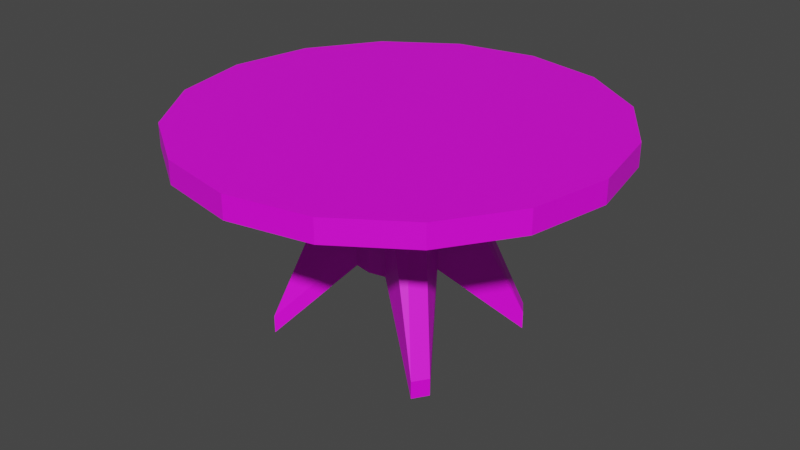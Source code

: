 # Source: CircleTable.blend  (saved by Blender 2.91.10; exported with 4.5.12 LTS)
import bpy
from mathutils import Matrix  # noqa: F401  (used for matrix-valued properties, if any)

bpy.ops.wm.read_factory_settings(use_empty=True)
scene = bpy.context.scene
scene.name = 'Scene'

# ---- collections
col_collection = bpy.data.collections.new('Collection'); scene.collection.children.link(col_collection)

# ---- images (referenced by path relative to the original .blend; pixels are not part of the script)
import os
ASSET_DIR = os.environ.get("B2B_ASSET_DIR", "")  # directory of the original .blend (textures are referenced by path, not embedded)
HERE = os.path.dirname(os.path.abspath(__file__))  # packed textures are extracted next to this script under _unpacked/

def load_image(name, relpath, width, height, colorspace="sRGB"):
    """Load a texture the original file referenced (path relative to the .blend, or extracted next to this script)."""
    p = next((c for c in (os.path.join(HERE, relpath), os.path.join(ASSET_DIR, relpath)) if relpath and os.path.exists(c)), "")
    if p:
        img = bpy.data.images.load(p, check_existing=True)
        img.name = name
    else:  # same state as the original file: an image datablock whose file is absent (Cycles renders it pink)
        img = bpy.data.images.new(name, width, height)
        img.source = "FILE"
        img.filepath = "//" + (relpath or name)
    img.colorspace_settings.name = colorspace
    return img
img_circletable = load_image('CircleTable', 'CircleTable.png', 1024, 1024, 'sRGB')

# ---- materials (node trees are filled in below, after node groups)
mat_m_circle_table = bpy.data.materials.new('m_circle_table')
mat_m_circle_table.use_transparent_shadow = False

# ---- material node trees
mat_m_circle_table.use_nodes = True; mat_m_circle_table.node_tree.nodes.clear()
_N = mat_m_circle_table.node_tree.nodes; _L = mat_m_circle_table.node_tree.links
n0 = _N.new('ShaderNodeBsdfPrincipled'); n0.name = 'Principled BSDF'; n0.location = (10, 300)
n0.distribution = 'GGX'
n0.subsurface_method = 'BURLEY'
n0.inputs[3].default_value = 1.45
n0.inputs[27].default_value = (0.0, 0.0, 0.0, 1.0)
n0.inputs[28].default_value = 1.0
n1 = _N.new('ShaderNodeOutputMaterial'); n1.name = 'Material Output'; n1.location = (300, 300)
n2 = _N.new('ShaderNodeTexImage'); n2.name = 'Image Texture'; n2.location = (-280, 280)
n2.image = img_circletable
_L.new(n0.outputs[0], n1.inputs[0])
_L.new(n2.outputs[0], n0.inputs[0])
n1.is_active_output = True

# ---- world
world_world = bpy.data.worlds.new('World'); scene.world = world_world
world_world.use_nodes = True; world_world.node_tree.nodes.clear()
_N = world_world.node_tree.nodes; _L = world_world.node_tree.links
n0 = _N.new('ShaderNodeOutputWorld'); n0.name = 'World Output'; n0.location = (300, 300)
n1 = _N.new('ShaderNodeBackground'); n1.name = 'Background'; n1.location = (10, 300)
n1.inputs[0].default_value = (0.05088, 0.05088, 0.05088, 1.0)
_L.new(n1.outputs[0], n0.inputs[0])
n0.is_active_output = True
world_world.color = (0.05088, 0.05088, 0.05088)
world_world.use_sun_shadow = False
world_world.sun_shadow_jitter_overblur = 0.0

# ---- meshes
me_cylinder = bpy.data.meshes.new('Cylinder')
me_cylinder.from_pydata([(0.0, 0.0625, -0.09201), (-8.978e-09, 0.01326, -0.07521), (0.02392, 0.05774, -0.09201), (0.005074, 0.01225, -0.07521), (0.04419, 0.04419, -0.09201), (0.009375, 0.009375, -0.07521), (0.05774, 0.02392, -0.09201), (0.01225, 0.005074, -0.07521), (0.0625, -2.732e-09, -0.09201), (0.01326, -3.106e-09, -0.07521), (0.05774, -0.02392, -0.09201), (0.01225, -0.005074, -0.07521), (0.04419, -0.04419, -0.09201), (0.009375, -0.009375, -0.07521), (0.02392, -0.05774, -0.09201), (0.005074, -0.01225, -0.07521), (9.437e-09, -0.0625, -0.09201), (1.582e-09, -0.01326, -0.07521), (-0.02392, -0.05774, -0.09201), (-0.005074, -0.01225, -0.07521), (-0.04419, -0.04419, -0.09201), (-0.009375, -0.009375, -0.07521), (-0.05774, -0.02392, -0.09201), (-0.01225, -0.005074, -0.07521), (-0.0625, 7.453e-10, -0.09201), (-0.01326, -2.621e-09, -0.07521), (-0.05774, 0.02392, -0.09201), (-0.01225, 0.005074, -0.07521), (-0.04419, 0.04419, -0.09201), (-0.009375, 0.009375, -0.07521), (-0.02392, 0.05774, -0.09201), (-0.005074, 0.01225, -0.07521), (0.02392, 0.05774, -0.07521), (0.0, 0.0625, -0.07521), (0.04419, 0.04419, -0.07521), (0.05774, 0.02392, -0.07521), (0.0625, -2.732e-09, -0.07521), (0.05774, -0.02392, -0.07521), (0.04419, -0.04419, -0.07521), (0.02392, -0.05774, -0.07521), (9.437e-09, -0.0625, -0.07521), (-0.02392, -0.05774, -0.07521), (-0.04419, -0.04419, -0.07521), (-0.05774, -0.02392, -0.07521), (-0.0625, 7.453e-10, -0.07521), (-0.05774, 0.02392, -0.07521), (-0.04419, 0.04419, -0.07521), (-0.02392, 0.05774, -0.07521), (0.005074, 0.01225, 0.01222), (-6.773e-09, 0.01326, 0.01222), (0.02502, 0.02561, 0.07035), (0.0279, 0.02131, 0.07035), (0.01326, -3.106e-09, 0.01222), (0.0279, -0.02131, 0.07035), (0.02502, -0.02561, 0.07035), (0.005074, -0.01225, 0.01222), (3.786e-09, -0.01326, 0.01222), (-0.005074, -0.01225, 0.01222), (-0.02502, -0.02561, 0.07035), (-0.0279, -0.02131, 0.07035), (-0.01326, -2.621e-09, 0.01222), (-0.0279, 0.02131, 0.07035), (-0.02502, 0.02561, 0.07035), (-0.005074, 0.01225, 0.01222), (0.005074, 0.01225, -0.0008936), (0.02502, 0.02561, 0.05723), (-0.005074, -0.01225, -0.0008936), (-0.02502, -0.02561, 0.05723), (0.0279, 0.02131, 0.05723), (-0.0279, -0.02131, 0.05723), (0.01326, -3.106e-09, -0.0008936), (-0.01326, -2.621e-09, -0.0008936), (0.0279, -0.02131, 0.05723), (-0.0279, 0.02131, 0.05723), (0.02502, -0.02561, 0.05723), (-0.02502, 0.02561, 0.05723), (0.005074, -0.01225, -0.0008936), (-0.005074, 0.01225, -0.0008936), (3.456e-09, -0.01326, -0.0008936), (-7.104e-09, 0.01326, -0.0008936)], [], [(0, 33, 32, 2), (2, 32, 34, 4), (4, 34, 35, 6), (6, 35, 36, 8), (8, 36, 37, 10), (10, 37, 38, 12), (12, 38, 39, 14), (14, 39, 40, 16), (16, 40, 41, 18), (18, 41, 42, 20), (20, 42, 43, 22), (22, 43, 44, 24), (24, 44, 45, 26), (26, 45, 46, 28), (65, 64, 48, 50), (28, 46, 47, 30), (30, 47, 33, 0), (0, 2, 4, 6, 8, 10, 12, 14, 16, 18, 20, 22, 24, 26, 28, 30), (1, 3, 32, 33), (3, 5, 34, 32), (5, 7, 35, 34), (7, 9, 36, 35), (9, 11, 37, 36), (11, 13, 38, 37), (13, 15, 39, 38), (15, 17, 40, 39), (17, 19, 41, 40), (19, 21, 42, 41), (21, 23, 43, 42), (23, 25, 44, 43), (25, 27, 45, 44), (27, 29, 46, 45), (29, 31, 47, 46), (31, 1, 33, 47), (48, 60, 55), (67, 66, 57, 58), (68, 65, 50, 51), (69, 67, 58, 59), (70, 68, 51, 52), (71, 69, 59, 60), (72, 70, 52, 53), (73, 71, 60, 61), (74, 72, 53, 54), (75, 73, 61, 62), (76, 74, 54, 55), (77, 75, 62, 63), (78, 76, 55, 56), (64, 79, 49, 48), (79, 77, 63, 49), (66, 78, 56, 57), (19, 17, 78, 66), (1, 31, 77, 79), (3, 1, 79, 64), (17, 15, 76, 78), (31, 29, 75, 77), (15, 13, 74, 76), (29, 27, 73, 75), (13, 11, 72, 74), (27, 25, 71, 73), (11, 9, 70, 72), (25, 23, 69, 71), (9, 7, 68, 70), (23, 21, 67, 69), (7, 5, 65, 68), (21, 19, 66, 67), (5, 3, 64, 65), (48, 49, 60), (49, 63, 60), (63, 62, 61), (60, 59, 57), (59, 58, 57), (63, 61, 60), (51, 50, 48), (57, 56, 55), (55, 54, 53), (52, 51, 48), (55, 53, 52), (60, 57, 55), (52, 48, 55)])
_uv = me_cylinder.uv_layers.new(name='UVMap')
_uv.uv.foreach_set('vector', [0.9219, 0.6016, 0.8633, 0.6016, 0.8633, 0.6914, 0.9219, 0.6875, 0.9219, 0.6875, 0.8633, 0.6914, 0.8633, 0.7695, 0.9219, 0.7695, 0.9297, 0.6953, 0.9922, 0.6953, 0.9883, 0.6055, 0.9297, 0.6094, 0.9297, 0.6094, 0.9883, 0.6055, 0.9883, 0.5234, 0.9297, 0.5234, 0.9297, 0.5234, 0.9883, 0.5234, 0.9922, 0.4531, 0.9297, 0.4531, 0.9609, 0.003906, 0.8984, 0.003906, 0.8984, 0.05859, 0.9609, 0.05859, 0.9609, 0.05859, 0.8984, 0.05859, 0.8984, 0.1367, 0.9609, 0.1367, 0.9609, 0.1367, 0.8984, 0.1367, 0.8984, 0.2266, 0.9609, 0.2266, 0.9609, 0.2266, 0.8984, 0.2266, 0.8984, 0.3086, 0.9609, 0.3086, 0.793, 0.8164, 0.8555, 0.8164, 0.8516, 0.7383, 0.7891, 0.7422, 0.7891, 0.7422, 0.8516, 0.7383, 0.8477, 0.6523, 0.7891, 0.6523, 0.7891, 0.6523, 0.8477, 0.6523, 0.8477, 0.5664, 0.7891, 0.5664, 0.7891, 0.5664, 0.8477, 0.5664, 0.8516, 0.4961, 0.7891, 0.4961, 0.7891, 0.4961, 0.8516, 0.4961, 0.8555, 0.4531, 0.793, 0.4531, 0.3789, 0.9297, 0.3125, 0.7188, 0.3125, 0.7656, 0.3789, 0.9766, 0.9219, 0.4531, 0.8633, 0.4531, 0.8633, 0.5195, 0.9219, 0.5195, 0.9219, 0.5195, 0.8633, 0.5195, 0.8633, 0.6016, 0.9219, 0.6016, 0.7969, 0.03516, 0.7148, 0.003906, 0.6289, 0.003906, 0.5469, 0.03516, 0.4844, 0.09766, 0.4531, 0.1797, 0.4531, 0.2695, 0.4844, 0.3477, 0.5469, 0.4102, 0.6289, 0.4453, 0.7148, 0.4453, 0.7969, 0.4102, 0.8594, 0.3477, 0.8945, 0.2695, 0.8945, 0.1797, 0.8594, 0.09766, 0.1758, 0.2148, 0.1836, 0.1992, 0.03516, 0.09766, 0.003906, 0.1797, 0.1836, 0.1992, 0.1992, 0.1836, 0.09766, 0.03516, 0.03516, 0.09766, 0.1992, 0.1836, 0.2148, 0.1758, 0.1797, 0.003906, 0.09766, 0.03516, 0.2148, 0.1758, 0.2344, 0.1758, 0.2695, 0.003906, 0.1797, 0.003906, 0.2344, 0.1758, 0.25, 0.1836, 0.3477, 0.03516, 0.2695, 0.003906, 0.25, 0.1836, 0.2656, 0.1992, 0.4102, 0.09766, 0.3477, 0.03516, 0.2656, 0.1992, 0.2695, 0.2148, 0.4453, 0.1797, 0.4102, 0.09766, 0.2695, 0.2148, 0.2695, 0.2344, 0.4453, 0.2695, 0.4453, 0.1797, 0.2695, 0.2344, 0.2656, 0.25, 0.4102, 0.3477, 0.4453, 0.2695, 0.2656, 0.25, 0.25, 0.2656, 0.3477, 0.4102, 0.4102, 0.3477, 0.25, 0.2656, 0.2344, 0.2695, 0.2695, 0.4453, 0.3477, 0.4102, 0.2344, 0.2695, 0.2148, 0.2695, 0.1797, 0.4453, 0.2695, 0.4453, 0.2148, 0.2695, 0.1992, 0.2656, 0.09766, 0.4102, 0.1797, 0.4453, 0.1992, 0.2656, 0.1836, 0.25, 0.03516, 0.3477, 0.09766, 0.4102, 0.1836, 0.25, 0.1758, 0.2344, 0.003906, 0.2695, 0.03516, 0.3477, 0.1758, 0.2344, 0.1758, 0.2148, 0.003906, 0.1797, 0.003906, 0.2695, 0.9805, 0.3359, 0.8984, 0.3359, 0.9297, 0.4102, 0.003906, 0.5, 0.08203, 0.707, 0.08203, 0.6602, 0.003906, 0.4531, 0.6445, 0.9219, 0.625, 0.9219, 0.625, 0.9688, 0.6445, 0.9688, 0.4688, 0.9219, 0.4531, 0.9219, 0.4531, 0.9688, 0.4688, 0.9688, 0.9805, 0.2656, 0.9805, 0.04688, 0.9688, 0.003906, 0.9688, 0.2188, 0.5156, 0.7188, 0.4688, 0.9219, 0.4688, 0.9688, 0.5156, 0.7656, 0.7812, 0.9258, 0.6914, 0.7188, 0.6914, 0.7656, 0.7812, 0.9727, 0.6094, 0.9258, 0.5156, 0.7188, 0.5156, 0.7656, 0.6094, 0.9727, 0.1836, 0.5, 0.1953, 0.5, 0.1953, 0.4531, 0.1836, 0.4531, 0.6172, 0.9297, 0.6094, 0.9258, 0.6094, 0.9727, 0.6172, 0.9766, 0.4297, 0.7188, 0.4297, 0.4961, 0.4141, 0.4531, 0.4141, 0.6758, 0.2773, 0.7188, 0.1992, 0.9297, 0.1992, 0.9766, 0.2773, 0.7656, 0.09766, 0.707, 0.1172, 0.707, 0.1172, 0.6602, 0.09766, 0.6602, 0.3125, 0.7188, 0.2969, 0.7188, 0.2969, 0.7656, 0.3125, 0.7656, 0.2969, 0.7188, 0.2773, 0.7188, 0.2773, 0.7656, 0.2969, 0.7656, 0.08203, 0.707, 0.09766, 0.707, 0.09766, 0.6602, 0.08203, 0.6602, 0.08203, 0.9766, 0.09766, 0.9766, 0.09766, 0.707, 0.08203, 0.707, 0.2969, 0.4531, 0.2773, 0.4531, 0.2773, 0.7188, 0.2969, 0.7188, 0.3125, 0.4531, 0.2969, 0.4531, 0.2969, 0.7188, 0.3125, 0.7188, 0.09766, 0.9766, 0.1172, 0.9766, 0.1172, 0.707, 0.09766, 0.707, 0.2773, 0.4531, 0.2617, 0.4531, 0.1992, 0.9297, 0.2773, 0.7188, 0.1172, 0.9766, 0.1328, 0.9766, 0.1836, 0.5, 0.1172, 0.707, 0.543, 0.4531, 0.5312, 0.4531, 0.6094, 0.9258, 0.6172, 0.9297, 0.1328, 0.9766, 0.1445, 0.9766, 0.1953, 0.5, 0.1836, 0.5, 0.5312, 0.4531, 0.5156, 0.4531, 0.5156, 0.7188, 0.6094, 0.9258, 0.7031, 0.4531, 0.6914, 0.4531, 0.6914, 0.7188, 0.7812, 0.9258, 0.5156, 0.4531, 0.5, 0.4531, 0.4688, 0.9219, 0.5156, 0.7188, 0.6914, 0.4531, 0.6719, 0.4531, 0.6445, 0.9219, 0.6914, 0.7188, 0.5, 0.4531, 0.4805, 0.4531, 0.4531, 0.9219, 0.4688, 0.9219, 0.6719, 0.4531, 0.6523, 0.4531, 0.625, 0.9219, 0.6445, 0.9219, 0.06641, 0.9766, 0.08203, 0.9766, 0.08203, 0.707, 0.003906, 0.5, 0.332, 0.4531, 0.3125, 0.4531, 0.3125, 0.7188, 0.3789, 0.9297, 0.9805, 0.3359, 0.9648, 0.3242, 0.8984, 0.3359, 0.9648, 0.3242, 0.9492, 0.3164, 0.8984, 0.3359, 0.8945, 0.9961, 0.8945, 0.7773, 0.8828, 0.7734, 0.9297, 0.7031, 0.9648, 0.918, 0.9805, 0.7031, 0.9648, 0.918, 0.9805, 0.918, 0.9805, 0.7031, 0.8945, 0.9961, 0.8828, 0.7734, 0.8633, 0.9844, 0.4219, 0.9453, 0.4375, 0.9453, 0.4375, 0.7305, 0.8984, 0.3906, 0.9141, 0.4023, 0.9297, 0.4102, 0.4141, 0.6758, 0.4141, 0.4531, 0.4023, 0.4531, 0.3867, 0.7266, 0.4219, 0.9453, 0.4375, 0.7305, 0.4141, 0.6758, 0.4023, 0.4531, 0.3867, 0.6836, 0.8984, 0.3359, 0.8984, 0.3906, 0.9297, 0.4102, 0.9805, 0.3906, 0.9805, 0.3359, 0.9297, 0.4102])
me_cylinder.materials.append(mat_m_circle_table)
me_cylinder.use_remesh_fix_poles = True
me_cylinder.use_remesh_preserve_attributes = False
me_cylinder.use_mirror_x = True
me_cylinder.use_mirror_y = True
me_cylinder.use_mirror_vertex_groups = False
me_cylinder.update()

# ---- objects
ob_cylinder = bpy.data.objects.new('Cylinder', me_cylinder)

# ---- transforms, parenting, visibility, modifiers, constraints
ob_cylinder.location = (0.0, 0.0, 0.4081)
ob_cylinder.scale = (-15.88, -15.88, -6.354)
ob_cylinder.lineart.crease_threshold = 0.0
ob_cylinder.use_mesh_mirror_x = True
ob_cylinder.use_mesh_mirror_y = True

# ---- collection membership
col_collection.objects.link(ob_cylinder)

# ---- scene / render settings (as saved in the file)
scene.frame_start = 1; scene.frame_end = 250; scene.frame_set(0)
scene.render.engine = 'BLENDER_EEVEE_NEXT'
scene.cycles.use_denoising = False
scene.cycles.samples = 128
scene.cycles.sampling_pattern = 'TABULATED_SOBOL'
scene.cycles.use_adaptive_sampling = False
scene.cycles.use_light_tree = False
scene.view_settings.view_transform = 'Filmic'
bpy.context.view_layer.update()

# ---- added for rendering (the .blend has no active camera and no usable light): camera, sun
cam_auto = bpy.data.cameras.new('AutoCamera')
cam_auto.lens = 50.0
cam_auto.sensor_width = 36.0
cam_auto.clip_end = 1000.0
ob_auto_camera = bpy.data.objects.new('AutoCamera', cam_auto)
scene.collection.objects.link(ob_auto_camera)
ob_auto_camera.location = (2.7678, -3.32136, 2.69119)
ob_auto_camera.rotation_euler = (1.09748, -7.21219e-08, 0.694738)
scene.camera = ob_auto_camera
light_auto_sun = bpy.data.lights.new('AutoSun', 'SUN')
light_auto_sun.energy = 3.0
light_auto_sun.angle = 0.0523599
ob_auto_sun = bpy.data.objects.new('AutoSun', light_auto_sun)
scene.collection.objects.link(ob_auto_sun)
ob_auto_sun.rotation_euler = (0.872665, 0.174533, 0.523599)
bpy.context.view_layer.update()
